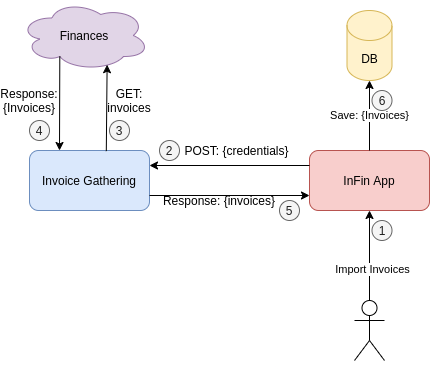

The diagram above was exported from draw.io. Its source (the exported page's mxGraphModel, read from the mxfile embedded in the PNG):
<mxGraphModel dx="1038" dy="608" grid="1" gridSize="10" guides="1" tooltips="1" connect="1" arrows="1" fold="1" page="1" pageScale="1" pageWidth="850" pageHeight="1100" math="0" shadow="0">
  <root>
    <mxCell id="0" />
    <mxCell id="1" parent="0" />
    <mxCell id="fREKlxvcaCoADA5e9tOf-1" value="InFin App" style="rounded=1;whiteSpace=wrap;html=1;fillColor=#f8cecc;strokeColor=#b85450;" vertex="1" parent="1">
      <mxGeometry x="550" y="190" width="120" height="60" as="geometry" />
    </mxCell>
    <mxCell id="fREKlxvcaCoADA5e9tOf-2" value="Invoice Gathering" style="rounded=1;whiteSpace=wrap;html=1;fillColor=#dae8fc;strokeColor=#6c8ebf;" vertex="1" parent="1">
      <mxGeometry x="270" y="190" width="120" height="60" as="geometry" />
    </mxCell>
    <mxCell id="fREKlxvcaCoADA5e9tOf-3" value="Actor" style="shape=umlActor;verticalLabelPosition=bottom;verticalAlign=top;html=1;outlineConnect=0;fontColor=#FFFFFF;" vertex="1" parent="1">
      <mxGeometry x="595" y="340" width="30" height="60" as="geometry" />
    </mxCell>
    <mxCell id="fREKlxvcaCoADA5e9tOf-4" value="Finances" style="ellipse;shape=cloud;whiteSpace=wrap;html=1;fillColor=#e1d5e7;strokeColor=#9673a6;" vertex="1" parent="1">
      <mxGeometry x="260" y="40" width="130" height="70" as="geometry" />
    </mxCell>
    <mxCell id="fREKlxvcaCoADA5e9tOf-5" value="" style="endArrow=classic;html=1;entryX=0.5;entryY=1;entryDx=0;entryDy=0;exitX=0.5;exitY=0;exitDx=0;exitDy=0;exitPerimeter=0;" edge="1" parent="1" source="fREKlxvcaCoADA5e9tOf-3" target="fREKlxvcaCoADA5e9tOf-1">
      <mxGeometry width="50" height="50" relative="1" as="geometry">
        <mxPoint x="590" y="320" as="sourcePoint" />
        <mxPoint x="640" y="270" as="targetPoint" />
      </mxGeometry>
    </mxCell>
    <mxCell id="fREKlxvcaCoADA5e9tOf-6" value="Import Invoices" style="edgeLabel;html=1;align=center;verticalAlign=middle;resizable=0;points=[];" vertex="1" connectable="0" parent="fREKlxvcaCoADA5e9tOf-5">
      <mxGeometry x="-0.2978" y="-1" relative="1" as="geometry">
        <mxPoint x="1" as="offset" />
      </mxGeometry>
    </mxCell>
    <mxCell id="fREKlxvcaCoADA5e9tOf-7" value="" style="endArrow=classic;html=1;exitX=0;exitY=0.25;exitDx=0;exitDy=0;entryX=1;entryY=0.25;entryDx=0;entryDy=0;" edge="1" parent="1" source="fREKlxvcaCoADA5e9tOf-1" target="fREKlxvcaCoADA5e9tOf-2">
      <mxGeometry width="50" height="50" relative="1" as="geometry">
        <mxPoint x="460" y="230" as="sourcePoint" />
        <mxPoint x="510" y="180" as="targetPoint" />
      </mxGeometry>
    </mxCell>
    <mxCell id="fREKlxvcaCoADA5e9tOf-9" value="POST: {credentials}" style="text;html=1;strokeColor=none;fillColor=none;align=center;verticalAlign=middle;whiteSpace=wrap;rounded=0;" vertex="1" parent="1">
      <mxGeometry x="405" y="180" width="145" height="20" as="geometry" />
    </mxCell>
    <mxCell id="fREKlxvcaCoADA5e9tOf-10" value="" style="endArrow=classic;html=1;entryX=0;entryY=0.75;entryDx=0;entryDy=0;exitX=1;exitY=0.75;exitDx=0;exitDy=0;" edge="1" parent="1" source="fREKlxvcaCoADA5e9tOf-2" target="fREKlxvcaCoADA5e9tOf-1">
      <mxGeometry width="50" height="50" relative="1" as="geometry">
        <mxPoint x="405" y="310" as="sourcePoint" />
        <mxPoint x="455" y="260" as="targetPoint" />
      </mxGeometry>
    </mxCell>
    <mxCell id="fREKlxvcaCoADA5e9tOf-11" value="Response: {invoices}" style="text;html=1;strokeColor=none;fillColor=none;align=center;verticalAlign=middle;whiteSpace=wrap;rounded=0;" vertex="1" parent="1">
      <mxGeometry x="370" y="230" width="180" height="20" as="geometry" />
    </mxCell>
    <mxCell id="fREKlxvcaCoADA5e9tOf-12" value="DB" style="shape=cylinder3;whiteSpace=wrap;html=1;boundedLbl=1;backgroundOutline=1;size=15;fillColor=#fff2cc;strokeColor=#d6b656;" vertex="1" parent="1">
      <mxGeometry x="587.5" y="50" width="45" height="70" as="geometry" />
    </mxCell>
    <mxCell id="fREKlxvcaCoADA5e9tOf-14" value="Response:&lt;br&gt;{Invoices}" style="text;html=1;strokeColor=none;fillColor=none;align=center;verticalAlign=middle;whiteSpace=wrap;rounded=0;" vertex="1" parent="1">
      <mxGeometry x="250" y="130" width="40" height="20" as="geometry" />
    </mxCell>
    <mxCell id="fREKlxvcaCoADA5e9tOf-15" value="" style="endArrow=classic;html=1;exitX=0.31;exitY=0.8;exitDx=0;exitDy=0;exitPerimeter=0;entryX=0.25;entryY=0;entryDx=0;entryDy=0;" edge="1" parent="1" source="fREKlxvcaCoADA5e9tOf-4" target="fREKlxvcaCoADA5e9tOf-2">
      <mxGeometry width="50" height="50" relative="1" as="geometry">
        <mxPoint x="180" y="210" as="sourcePoint" />
        <mxPoint x="230" y="160" as="targetPoint" />
      </mxGeometry>
    </mxCell>
    <mxCell id="fREKlxvcaCoADA5e9tOf-17" value="" style="endArrow=classic;html=1;entryX=0.674;entryY=0.917;entryDx=0;entryDy=0;entryPerimeter=0;exitX=0.64;exitY=0.01;exitDx=0;exitDy=0;exitPerimeter=0;" edge="1" parent="1" source="fREKlxvcaCoADA5e9tOf-2" target="fREKlxvcaCoADA5e9tOf-4">
      <mxGeometry width="50" height="50" relative="1" as="geometry">
        <mxPoint x="340" y="180" as="sourcePoint" />
        <mxPoint x="390" y="130" as="targetPoint" />
      </mxGeometry>
    </mxCell>
    <mxCell id="fREKlxvcaCoADA5e9tOf-19" value="GET: invoices" style="text;html=1;strokeColor=none;fillColor=none;align=center;verticalAlign=middle;whiteSpace=wrap;rounded=0;" vertex="1" parent="1">
      <mxGeometry x="350" y="130" width="40" height="20" as="geometry" />
    </mxCell>
    <mxCell id="fREKlxvcaCoADA5e9tOf-20" value="Save: {Invoices}" style="endArrow=classic;html=1;entryX=0.5;entryY=1;entryDx=0;entryDy=0;entryPerimeter=0;exitX=0.5;exitY=0;exitDx=0;exitDy=0;" edge="1" parent="1" source="fREKlxvcaCoADA5e9tOf-1" target="fREKlxvcaCoADA5e9tOf-12">
      <mxGeometry width="50" height="50" relative="1" as="geometry">
        <mxPoint x="590" y="190" as="sourcePoint" />
        <mxPoint x="640" y="140" as="targetPoint" />
      </mxGeometry>
    </mxCell>
    <mxCell id="fREKlxvcaCoADA5e9tOf-21" value="&lt;font color=&quot;#1f1f1f&quot;&gt;1&lt;/font&gt;" style="ellipse;whiteSpace=wrap;html=1;aspect=fixed;fontColor=#333333;fillColor=#f5f5f5;strokeColor=#666666;" vertex="1" parent="1">
      <mxGeometry x="612.5" y="260" width="20" height="20" as="geometry" />
    </mxCell>
    <mxCell id="fREKlxvcaCoADA5e9tOf-22" value="&lt;font color=&quot;#1f1f1f&quot;&gt;4&lt;/font&gt;" style="ellipse;whiteSpace=wrap;html=1;aspect=fixed;fontColor=#333333;fillColor=#f5f5f5;strokeColor=#666666;" vertex="1" parent="1">
      <mxGeometry x="270" y="160" width="20" height="20" as="geometry" />
    </mxCell>
    <mxCell id="fREKlxvcaCoADA5e9tOf-23" value="&lt;font color=&quot;#1f1f1f&quot;&gt;3&lt;/font&gt;" style="ellipse;whiteSpace=wrap;html=1;aspect=fixed;fontColor=#333333;fillColor=#f5f5f5;strokeColor=#666666;" vertex="1" parent="1">
      <mxGeometry x="350" y="160" width="20" height="20" as="geometry" />
    </mxCell>
    <mxCell id="fREKlxvcaCoADA5e9tOf-24" value="&lt;font color=&quot;#1f1f1f&quot;&gt;2&lt;/font&gt;" style="ellipse;whiteSpace=wrap;html=1;aspect=fixed;fontColor=#333333;fillColor=#f5f5f5;strokeColor=#666666;" vertex="1" parent="1">
      <mxGeometry x="400" y="180" width="20" height="20" as="geometry" />
    </mxCell>
    <mxCell id="fREKlxvcaCoADA5e9tOf-25" value="&lt;font color=&quot;#1f1f1f&quot;&gt;5&lt;/font&gt;" style="ellipse;whiteSpace=wrap;html=1;aspect=fixed;fontColor=#333333;fillColor=#f5f5f5;strokeColor=#666666;" vertex="1" parent="1">
      <mxGeometry x="520" y="240" width="20" height="20" as="geometry" />
    </mxCell>
    <mxCell id="fREKlxvcaCoADA5e9tOf-26" value="&lt;font color=&quot;#1f1f1f&quot;&gt;6&lt;/font&gt;" style="ellipse;whiteSpace=wrap;html=1;aspect=fixed;fontColor=#333333;fillColor=#f5f5f5;strokeColor=#666666;" vertex="1" parent="1">
      <mxGeometry x="612.5" y="130" width="20" height="20" as="geometry" />
    </mxCell>
  </root>
</mxGraphModel>